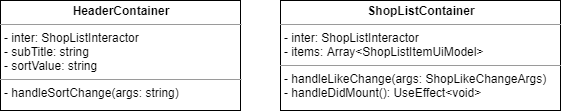

The diagram above was exported from draw.io. Its source (the exported page's mxGraphModel, read from the mxfile embedded in the PNG):
<mxGraphModel dx="1422" dy="762" grid="1" gridSize="10" guides="1" tooltips="1" connect="1" arrows="1" fold="1" page="1" pageScale="1" pageWidth="827" pageHeight="1169" math="0" shadow="0">
  <root>
    <mxCell id="0" />
    <mxCell id="1" parent="0" />
    <mxCell id="OzZH5BfvkC-8bmXUIVQr-1" value="&lt;p style=&quot;margin: 0px ; margin-top: 4px ; text-align: center&quot;&gt;&lt;b&gt;HeaderContainer&lt;/b&gt;&lt;br&gt;&lt;/p&gt;&lt;hr size=&quot;1&quot;&gt;&lt;p style=&quot;margin: 0px ; margin-left: 4px&quot;&gt;- inter: ShopListInteractor&lt;/p&gt;&lt;p style=&quot;margin: 0px ; margin-left: 4px&quot;&gt;- subTitle: string&lt;br&gt;&lt;/p&gt;&lt;p style=&quot;margin: 0px ; margin-left: 4px&quot;&gt;- sortValue: string&lt;/p&gt;&lt;hr size=&quot;1&quot;&gt;&lt;p style=&quot;margin: 0px ; margin-left: 4px&quot;&gt;- handleSortChange(args: string)&lt;/p&gt;" style="verticalAlign=top;align=left;overflow=fill;fontSize=12;fontFamily=Helvetica;html=1;" vertex="1" parent="1">
      <mxGeometry x="10" y="10" width="240" height="110" as="geometry" />
    </mxCell>
    <mxCell id="OzZH5BfvkC-8bmXUIVQr-2" value="&lt;p style=&quot;margin: 0px ; margin-top: 4px ; text-align: center&quot;&gt;&lt;b&gt;ShopListContainer&lt;/b&gt;&lt;br&gt;&lt;/p&gt;&lt;hr size=&quot;1&quot;&gt;&lt;p style=&quot;margin: 0px ; margin-left: 4px&quot;&gt;- inter: ShopListInteractor&lt;/p&gt;&lt;p style=&quot;margin: 0px ; margin-left: 4px&quot;&gt;- items: Array&amp;lt;ShopListItemUiModel&amp;gt;&lt;br&gt;&lt;/p&gt;&lt;hr size=&quot;1&quot;&gt;&lt;p style=&quot;margin: 0px ; margin-left: 4px&quot;&gt;- handleLikeChange(args: ShopLikeChangeArgs)&lt;br&gt;&lt;/p&gt;&lt;p style=&quot;margin: 0px ; margin-left: 4px&quot;&gt;- handleDidMount(): UseEffect&amp;lt;void&amp;gt;&lt;/p&gt;" style="verticalAlign=top;align=left;overflow=fill;fontSize=12;fontFamily=Helvetica;html=1;" vertex="1" parent="1">
      <mxGeometry x="290" y="10" width="280" height="110" as="geometry" />
    </mxCell>
  </root>
</mxGraphModel>